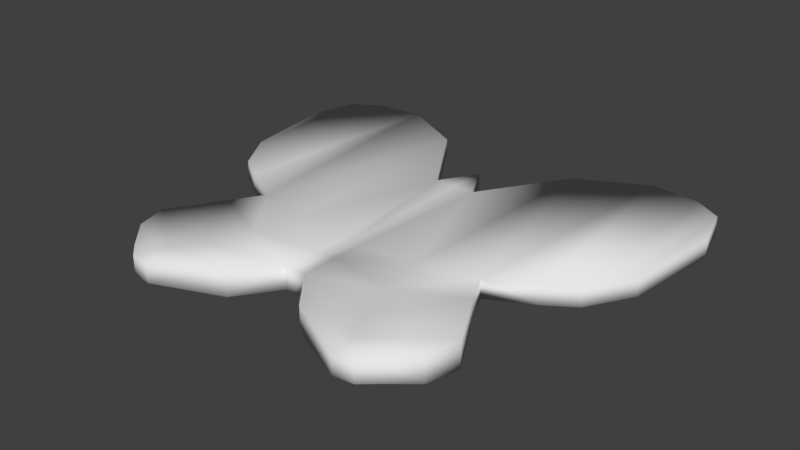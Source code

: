 # Source: butterfly.blend  (saved by Blender 2.77.0; exported with 4.5.12 LTS)
import bpy
from mathutils import Matrix  # noqa: F401  (used for matrix-valued properties, if any)

bpy.ops.wm.read_factory_settings(use_empty=True)
scene = bpy.context.scene
scene.name = 'Scene'

# ---- collections
col_collection_1 = bpy.data.collections.new('Collection 1'); scene.collection.children.link(col_collection_1)

# ---- world
world_world = bpy.data.worlds.new('World'); scene.world = world_world
world_world.color = (0.05088, 0.05088, 0.05088)
world_world.use_sun_shadow = False
world_world.sun_shadow_jitter_overblur = 0.0
world_world.cycles.sampling_method = 'MANUAL'

# ---- meshes
me_plane = bpy.data.meshes.new('Plane')
me_plane.from_pydata([(0.02992, 0.1134, -0.01292), (0.02992, 0.1134, 0.01395), (0.01254, -0.09608, 0.01343), (0.01254, -0.09608, -0.01343), (0.1075, 0.237, -0.01343), (0.1075, 0.237, 0.01343), (0.0944, -0.08516, 0.01343), (0.0944, -0.08516, -0.01343), (0.2049, 0.2876, -0.01343), (0.2049, 0.2876, 0.01343), (0.1747, -0.0653, 0.01343), (0.1747, -0.0653, -0.01343), (0.2744, 0.2802, -0.01343), (0.2744, 0.2802, 0.01343), (0.2363, -0.03305, 0.01343), (0.2363, -0.03305, -0.01343), (0.3132, 0.256, -0.01343), (0.3132, 0.256, 0.01343), (0.275, -0.006803, 0.01343), (0.275, -0.006803, -0.01343), (0.0, 0.1712, -0.006019), (0.0, 0.1712, 0.01142), (0.3307, 0.1924, -0.01296), (0.3307, 0.1924, 0.01296), (0.3127, 0.05427, 0.01296), (0.3127, 0.05427, -0.01296), (0.01333, -0.1381, 0.01463), (0.01333, -0.1381, -0.01463), (0.1105, -0.1532, 0.01582), (0.1105, -0.1532, -0.01582), (0.1974, -0.1109, 0.01582), (0.1974, -0.1109, -0.01582), (0.0157, -0.1914, 0.01585), (0.0157, -0.1914, -0.01585), (0.1301, -0.2164, 0.01826), (0.1301, -0.2164, -0.01826), (0.2393, -0.1889, 0.01826), (0.2393, -0.1889, -0.01826), (0.06007, -0.2455, 0.01826), (0.06007, -0.2455, -0.01826), (0.1512, -0.2548, 0.01826), (0.1512, -0.2548, -0.01826), (0.2278, -0.2332, 0.01826), (0.2278, -0.2332, -0.01826), (0.1483, -0.2892, 0.01283), (0.1483, -0.2892, -0.01283), (0.1769, -0.286, 0.01283), (0.1769, -0.286, -0.01283), (0.1989, -0.2666, 0.01283), (0.1989, -0.2666, -0.01283), (0.0, -0.1914, 0.01585), (0.0, -0.1914, -0.01585), (0.0, -0.1381, 0.01463), (0.0, -0.1381, -0.01463), (0.0, -0.09607, 0.01343), (0.0, -0.09607, -0.01343), (0.0, 0.1136, 0.01401), (0.0, 0.1136, -0.01286)], [], [(1, 2, 6, 5), (7, 4, 8, 11), (0, 1, 5, 4), (10, 6, 28, 30), (3, 0, 4, 7), (10, 11, 15, 14), (4, 5, 9, 8), (2, 3, 27, 26), (5, 6, 10, 9), (15, 12, 16, 19), (9, 10, 14, 13), (11, 8, 12, 15), (8, 9, 13, 12), (17, 18, 24, 23), (12, 13, 17, 16), (14, 15, 19, 18), (13, 14, 18, 17), (1, 0, 20, 21), (22, 23, 24, 25), (19, 16, 22, 25), (16, 17, 23, 22), (18, 19, 25, 24), (31, 30, 36, 37), (30, 28, 34, 36), (6, 2, 26, 28), (7, 11, 31, 29), (11, 10, 30, 31), (3, 7, 29, 27), (33, 35, 41, 39), (35, 37, 43, 41), (28, 26, 32, 34), (26, 27, 33, 32), (29, 31, 37, 35), (27, 29, 35, 33), (43, 42, 48, 49), (42, 40, 46, 48), (36, 34, 40, 42), (37, 36, 42, 43), (34, 32, 38, 40), (32, 33, 39, 38), (44, 45, 47, 46), (46, 47, 49, 48), (40, 38, 44, 46), (38, 39, 45, 44), (41, 43, 49, 47), (39, 41, 47, 45), (1, 21, 56), (20, 0, 57), (55, 57, 0, 3), (54, 2, 1, 56), (55, 3, 27, 53), (52, 26, 2, 54), (53, 27, 33, 51), (52, 50, 32, 26), (32, 50, 51, 33)])
me_plane.polygons.foreach_set('use_smooth', [True] * 55)
_ca = me_plane.color_attributes.new('Col', 'BYTE_COLOR', 'CORNER')
_ca.data.foreach_set('color', [0.4342, 0.1221, 0.1221, 1.0, 0.004391, 0.002125, 0.002125, 1.0, 0.2159, 0.0, 0.0, 1.0, 0.2346, 0.002732, 0.002732, 1.0, 0.2159, 0.0, 0.0, 1.0, 0.2159, 0.0, 0.0, 1.0, 1.0, 0.001821, 0.001821, 1.0, 1.0, 0.001518, 0.001518, 1.0, 0.3005, 0.02416, 0.02416, 1.0, 0.2346, 0.003347, 0.003347, 1.0, 0.2346, 0.002732, 0.002732, 1.0, 0.2346, 0.002732, 0.002732, 1.0, 1.0, 0.0, 0.0, 1.0, 1.0, 0.0, 0.0, 1.0, 1.0, 0.0, 0.0, 1.0, 1.0, 0.0, 0.0, 1.0, 0.0003035, 0.0, 0.0, 1.0, 0.2346, 0.003035, 0.003035, 1.0, 0.2159, 0.0, 0.0, 1.0, 0.2159, 0.0, 0.0, 1.0, 1.0, 0.0, 0.0, 1.0, 1.0, 0.0, 0.0, 1.0, 1.0, 0.0, 0.0, 1.0, 1.0, 0.0, 0.0, 1.0, 0.2346, 0.002732, 0.002732, 1.0, 0.2346, 0.002732, 0.002732, 1.0, 1.0, 0.0003035, 0.0003035, 1.0, 1.0, 0.0, 0.0, 1.0, 1.0, 1.0, 1.0, 1.0, 1.0, 1.0, 1.0, 1.0, 1.0, 1.0, 1.0, 1.0, 1.0, 1.0, 1.0, 1.0, 0.2346, 0.002732, 0.002732, 1.0, 0.2159, 0.0, 0.0, 1.0, 1.0, 0.0, 0.0, 1.0, 1.0, 0.0, 0.0, 1.0, 1.0, 0.0, 0.0, 1.0, 1.0, 0.0, 0.0, 1.0, 1.0, 0.0, 0.0, 1.0, 1.0, 0.0, 0.0, 1.0, 1.0, 0.0, 0.0, 1.0, 1.0, 0.0, 0.0, 1.0, 1.0, 0.0, 0.0, 1.0, 1.0, 0.0, 0.0, 1.0, 1.0, 0.0, 0.0, 1.0, 1.0, 0.0, 0.0, 1.0, 1.0, 0.0, 0.0, 1.0, 1.0, 0.0, 0.0, 1.0, 1.0, 0.0, 0.0, 1.0, 1.0, 0.0, 0.0, 1.0, 1.0, 0.0, 0.0, 1.0, 1.0, 0.0, 0.0, 1.0, 1.0, 0.0, 0.0, 1.0, 1.0, 0.0, 0.0, 1.0, 1.0, 0.0, 0.0, 1.0, 1.0, 0.0, 0.0, 1.0, 1.0, 0.0, 0.0, 1.0, 1.0, 0.0, 0.0, 1.0, 1.0, 0.0, 0.0, 1.0, 1.0, 0.0, 0.0, 1.0, 1.0, 0.0, 0.0, 1.0, 1.0, 0.0, 0.0, 1.0, 1.0, 0.0, 0.0, 1.0, 1.0, 0.0, 0.0, 1.0, 1.0, 0.0, 0.0, 1.0, 1.0, 0.0, 0.0, 1.0, 1.0, 0.0, 0.0, 1.0, 1.0, 0.0, 0.0, 1.0, 0.2159, 0.0003035, 0.0003035, 1.0, 0.227, 0.002125, 0.002125, 1.0, 0.0, 0.0, 0.0, 1.0, 0.0, 0.0, 0.0, 1.0, 1.0, 0.0, 0.0, 1.0, 1.0, 0.0, 0.0, 1.0, 1.0, 0.0, 0.0, 1.0, 1.0, 0.0, 0.0, 1.0, 1.0, 0.0, 0.0, 1.0, 1.0, 0.0, 0.0, 1.0, 1.0, 0.0, 0.0, 1.0, 1.0, 0.0, 0.0, 1.0, 1.0, 0.0, 0.0, 1.0, 1.0, 0.0, 0.0, 1.0, 1.0, 0.0, 0.0, 1.0, 1.0, 0.0, 0.0, 1.0, 1.0, 0.0, 0.0, 1.0, 1.0, 0.0, 0.0, 1.0, 1.0, 0.0, 0.0, 1.0, 1.0, 0.0, 0.0, 1.0, 1.0, 0.0, 0.0, 1.0, 1.0, 0.0, 0.0, 1.0, 1.0, 0.0, 0.0, 1.0, 1.0, 0.0, 0.0, 1.0, 1.0, 0.0, 0.0, 1.0, 1.0, 0.0, 0.0, 1.0, 1.0, 0.0, 0.0, 1.0, 1.0, 0.0, 0.0, 1.0, 0.2159, 0.0, 0.0, 1.0, 0.004391, 0.002125, 0.002125, 1.0, 0.01521, 0.008568, 0.008568, 1.0, 0.2195, 0.0006071, 0.0006071, 1.0, 1.0, 0.0, 0.0, 1.0, 1.0, 0.0, 0.0, 1.0, 1.0, 0.0, 0.0, 1.0, 1.0, 0.0, 0.0, 1.0, 1.0, 0.0, 0.0, 1.0, 1.0, 0.0, 0.0, 1.0, 1.0, 0.0, 0.0, 1.0, 1.0, 0.0, 0.0, 1.0, 0.0003035, 0.0, 0.0, 1.0, 0.2159, 0.0, 0.0, 1.0, 0.2159, 0.0, 0.0, 1.0, 0.001518, 0.0, 0.0, 1.0, 0.01298, 0.0006071, 0.0006071, 1.0, 0.2159, 0.0, 0.0, 1.0, 1.0, 0.0, 0.0, 1.0, 0.2159, 0.0, 0.0, 1.0, 1.0, 0.0, 0.0, 1.0, 1.0, 0.0, 0.0, 1.0, 1.0, 0.0, 0.0, 1.0, 1.0, 0.0, 0.0, 1.0, 0.2195, 0.0006071, 0.0006071, 1.0, 0.01521, 0.008568, 0.008568, 1.0, 0.07036, 0.0009106, 0.0009106, 1.0, 0.3005, 0.02217, 0.02217, 1.0, 1.0, 1.0, 1.0, 1.0, 1.0, 1.0, 1.0, 1.0, 1.0, 1.0, 1.0, 1.0, 1.0, 1.0, 1.0, 1.0, 1.0, 0.0, 0.0, 1.0, 1.0, 0.0, 0.0, 1.0, 1.0, 0.0, 0.0, 1.0, 1.0, 0.0, 0.0, 1.0, 0.001518, 0.0, 0.0, 1.0, 0.2159, 0.0, 0.0, 1.0, 0.2159, 0.0, 0.0, 1.0, 0.01298, 0.0006071, 0.0006071, 1.0, 1.0, 0.0, 0.0, 1.0, 1.0, 0.0, 0.0, 1.0, 1.0, 0.0, 0.0, 1.0, 1.0, 0.0, 0.0, 1.0, 1.0, 0.0, 0.0, 1.0, 1.0, 0.0, 0.0, 1.0, 1.0, 0.0, 0.0, 1.0, 1.0, 0.0, 0.0, 1.0, 1.0, 0.0, 0.0, 1.0, 1.0, 0.0, 0.0, 1.0, 1.0, 0.0, 0.0, 1.0, 1.0, 0.0, 0.0, 1.0, 1.0, 0.0, 0.0, 1.0, 1.0, 0.0, 0.0, 1.0, 1.0, 0.0, 0.0, 1.0, 1.0, 0.0, 0.0, 1.0, 0.3005, 0.02217, 0.02217, 1.0, 0.07036, 0.0009106, 0.0009106, 1.0, 0.2159, 0.0, 0.0, 1.0, 1.0, 0.0, 0.0, 1.0, 0.05127, 0.001214, 0.001214, 1.0, 0.01298, 0.0006071, 0.0006071, 1.0, 0.2159, 0.0, 0.0, 1.0, 0.2423, 0.004025, 0.004025, 1.0, 1.0, 0.0, 0.0, 1.0, 1.0, 0.0, 0.0, 1.0, 1.0, 0.0, 0.0, 1.0, 1.0, 0.0, 0.0, 1.0, 1.0, 0.0, 0.0, 1.0, 1.0, 0.0, 0.0, 1.0, 1.0, 0.0, 0.0, 1.0, 1.0, 0.0, 0.0, 1.0, 1.0, 0.0, 0.0, 1.0, 0.2159, 0.0, 0.0, 1.0, 1.0, 0.0, 0.0, 1.0, 1.0, 0.0, 0.0, 1.0, 0.2159, 0.0, 0.0, 1.0, 0.2159, 0.0, 0.0, 1.0, 1.0, 0.0, 0.0, 1.0, 1.0, 0.0, 0.0, 1.0, 1.0, 0.0, 0.0, 1.0, 1.0, 0.0, 0.0, 1.0, 1.0, 0.0, 0.0, 1.0, 1.0, 0.0, 0.0, 1.0, 0.2159, 0.0, 0.0, 1.0, 1.0, 0.0, 0.0, 1.0, 1.0, 0.0, 0.0, 1.0, 1.0, 0.0, 0.0, 1.0, 0.0, 0.0, 0.0, 1.0, 0.0, 0.0, 0.0, 1.0, 0.0, 0.0, 0.0, 1.0, 0.0, 0.0, 0.0, 1.0, 0.0, 0.0, 0.0, 1.0, 0.0, 0.0, 0.0, 1.0, 0.0, 0.0, 0.0, 1.0, 0.0, 0.0, 0.0, 1.0, 0.0, 0.0, 0.0, 1.0, 0.0, 0.0, 0.0, 1.0, 0.0, 0.0, 0.0, 1.0, 0.0, 0.0, 0.0, 1.0, 0.0, 0.0, 0.0, 1.0, 0.0, 0.0, 0.0, 1.0, 0.0, 0.0, 0.0, 1.0, 0.0, 0.0, 0.0, 1.0, 0.0, 0.0, 0.0, 1.0, 0.0, 0.0, 0.0, 1.0, 0.0, 0.0, 0.0, 1.0, 0.0, 0.0, 0.0, 1.0, 0.0, 0.0, 0.0, 1.0, 0.0, 0.0, 0.0, 1.0, 0.0, 0.0, 0.0, 1.0, 0.0, 0.0, 0.0, 1.0, 0.0, 0.0, 0.0, 1.0, 0.0, 0.0, 0.0, 1.0, 0.0, 0.0, 0.0, 1.0, 0.0, 0.0, 0.0, 1.0, 0.0, 0.0, 0.0, 1.0, 0.0, 0.0, 0.0, 1.0, 0.003347, 0.0003035, 0.0003035, 1.0, 0.0, 0.0, 0.0, 1.0, 0.0, 0.0, 0.0, 1.0, 0.0003035, 0.0, 0.0, 1.0])
me_plane.use_remesh_preserve_volume = False
me_plane.use_remesh_preserve_attributes = False
me_plane.use_mirror_vertex_groups = False
me_plane.use_paint_bone_selection = False
me_plane.use_paint_mask = True
me_plane.update()

# ---- objects
ob_butterfly = bpy.data.objects.new('butterfly', me_plane)

# ---- transforms, parenting, visibility, modifiers, constraints
ob_butterfly.location = (0.0, 0.0, 0.0)
ob_butterfly.lineart.crease_threshold = 0.0
_m = ob_butterfly.modifiers.new('Mirror', 'MIRROR')
_m.use_clip = True

# ---- collection membership
col_collection_1.objects.link(ob_butterfly)

# ---- scene / render settings (as saved in the file)
scene.frame_start = 1; scene.frame_end = 250; scene.frame_set(1)
scene.render.engine = 'BLENDER_EEVEE_NEXT'
scene.render.resolution_percentage = 50
scene.render.dither_intensity = 0.0
scene.cycles.use_denoising = False
scene.cycles.samples = 128
scene.cycles.sampling_pattern = 'TABULATED_SOBOL'
scene.cycles.light_sampling_threshold = 0.0
scene.cycles.use_adaptive_sampling = False
scene.cycles.use_light_tree = False
scene.cycles.blur_glossy = 0.0
scene.cycles.sample_clamp_indirect = 0.0
scene.view_settings.view_transform = 'Standard'
bpy.context.view_layer.update()

# ---- added for rendering (the .blend has no active camera and no usable light): camera, sun
cam_auto = bpy.data.cameras.new('AutoCamera')
cam_auto.lens = 50.0
cam_auto.sensor_width = 36.0
cam_auto.clip_end = 1000.0
ob_auto_camera = bpy.data.objects.new('AutoCamera', cam_auto)
scene.collection.objects.link(ob_auto_camera)
ob_auto_camera.location = (0.812581, -0.975891, 0.650065)
ob_auto_camera.rotation_euler = (1.09748, -7.21219e-08, 0.694738)
scene.camera = ob_auto_camera
light_auto_sun = bpy.data.lights.new('AutoSun', 'SUN')
light_auto_sun.energy = 3.0
light_auto_sun.angle = 0.0523599
ob_auto_sun = bpy.data.objects.new('AutoSun', light_auto_sun)
scene.collection.objects.link(ob_auto_sun)
ob_auto_sun.rotation_euler = (0.872665, 0.174533, 0.523599)
bpy.context.view_layer.update()
